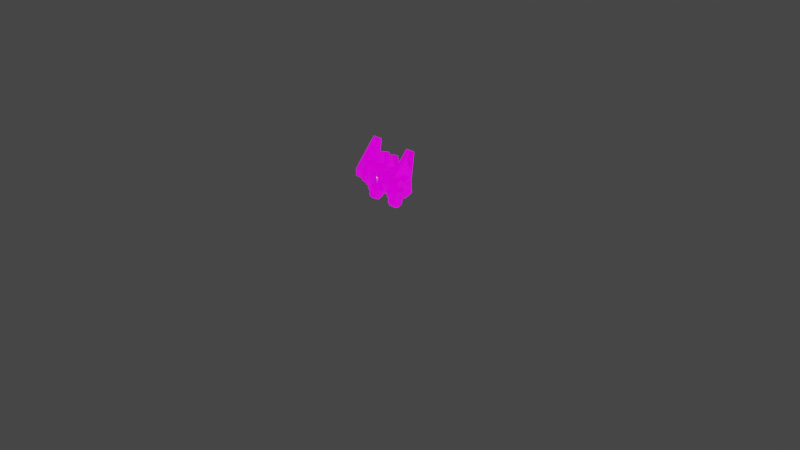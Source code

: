 # Source: Shield.blend  (saved by Blender 3.1.7; exported with 4.5.12 LTS)
import bpy
from mathutils import Matrix  # noqa: F401  (used for matrix-valued properties, if any)

bpy.ops.wm.read_factory_settings(use_empty=True)
scene = bpy.context.scene
scene.name = 'Scene'

# ---- collections
col_collection = bpy.data.collections.new('Collection'); scene.collection.children.link(col_collection)

# ---- images (referenced by path relative to the original .blend; pixels are not part of the script)
import os
ASSET_DIR = os.environ.get("B2B_ASSET_DIR", "")  # directory of the original .blend (textures are referenced by path, not embedded)
HERE = os.path.dirname(os.path.abspath(__file__))  # packed textures are extracted next to this script under _unpacked/

def load_image(name, relpath, width, height, colorspace="sRGB"):
    """Load a texture the original file referenced (path relative to the .blend, or extracted next to this script)."""
    p = next((c for c in (os.path.join(HERE, relpath), os.path.join(ASSET_DIR, relpath)) if relpath and os.path.exists(c)), "")
    if p:
        img = bpy.data.images.load(p, check_existing=True)
        img.name = name
    else:  # same state as the original file: an image datablock whose file is absent (Cycles renders it pink)
        img = bpy.data.images.new(name, width, height)
        img.source = "FILE"
        img.filepath = "//" + (relpath or name)
    img.colorspace_settings.name = colorspace
    return img
img_cybercat_diffuse_dds = load_image('CyberCat_Diffuse.dds', 'CyberCat_Diffuse.dds', 1024, 1024, 'sRGB')
img_cybercat_normal_dds = load_image('CyberCat_Normal.dds', 'CyberCat_Normal.dds', 1024, 1024, 'sRGB')
img_cybercat_specular_dds = load_image('CyberCat_Specular.dds', 'CyberCat_Specular.dds', 1024, 1024, 'sRGB')
img_cybercat_emissive_dds = load_image('CyberCat_Emissive.dds', 'CyberCat_Emissive.dds', 1024, 1024, 'sRGB')

# ---- materials (node trees are filled in below, after node groups)
mat_genericibl_1_3_renderstyle = bpy.data.materials.new('GenericIBL_1-3_renderstyle')
mat_genericibl_1_3_renderstyle.use_transparent_shadow = False

# ---- material node trees
mat_genericibl_1_3_renderstyle.use_nodes = True; mat_genericibl_1_3_renderstyle.node_tree.nodes.clear()
_N = mat_genericibl_1_3_renderstyle.node_tree.nodes; _L = mat_genericibl_1_3_renderstyle.node_tree.links
n0 = _N.new('ShaderNodeTexImage'); n0.name = 'Image Texture'; n0.location = (-780, 0)
n0.image = img_cybercat_diffuse_dds
n1 = _N.new('ShaderNodeAttribute'); n1.name = 'Attribute'; n1.location = (-1120, 0)
n1.attribute_name = 'UVMap'
n2 = _N.new('ShaderNodeMix'); n2.name = 'Mix'; n2.location = (-340, 0)
n2.data_type = 'RGBA'
n2.inputs[6].default_value = (1.0, 0.0, 0.0, 1.0)
n3 = _N.new('ShaderNodeTexImage'); n3.name = 'Image Texture.001'; n3.location = (-3850, 230)
n3.image = img_cybercat_normal_dds
n4 = _N.new('ShaderNodeAttribute'); n4.name = 'Attribute.001'; n4.location = (-4190, 230)
n4.attribute_name = 'UVMap'
n5 = _N.new('ShaderNodeSeparateColor'); n5.name = 'Separate RGB'; n5.location = (-3410, 296)
n6 = _N.new('ShaderNodeMath'); n6.name = 'Math'; n6.location = (-3070, 296)
n6.operation = 'SUBTRACT'
n6.inputs[0].default_value = 1.0
n7 = _N.new('ShaderNodeMath'); n7.name = 'Math.001'; n7.location = (-2730, 393)
n7.operation = 'SUBTRACT'
n8 = _N.new('ShaderNodeMath'); n8.name = 'Math.002'; n8.location = (-2390, 393)
n9 = _N.new('ShaderNodeMath'); n9.name = 'Math.003'; n9.location = (-2050, 393)
n9.operation = 'MULTIPLY'
n10 = _N.new('ShaderNodeMath'); n10.name = 'Math.004'; n10.location = (-2730, 198)
n10.operation = 'SUBTRACT'
n11 = _N.new('ShaderNodeMath'); n11.name = 'Math.005'; n11.location = (-2390, 198)
n11.operation = 'MULTIPLY'
n12 = _N.new('ShaderNodeMath'); n12.name = 'Math.006'; n12.location = (-2050, 198)
n12.operation = 'MULTIPLY'
n13 = _N.new('ShaderNodeMath'); n13.name = 'Math.007'; n13.location = (-1710, 198)
n14 = _N.new('ShaderNodeMath'); n14.name = 'Math.008'; n14.location = (-1370, 198)
n14.operation = 'SUBTRACT'
n14.inputs[0].default_value = 1.0
n15 = _N.new('ShaderNodeMath'); n15.name = 'Math.009'; n15.location = (-1030, 198)
n15.operation = 'POWER'
n16 = _N.new('ShaderNodeCombineColor'); n16.name = 'Combine RGB'; n16.location = (-690, 198)
n17 = _N.new('ShaderNodeNormalMap'); n17.name = 'Normal Map'; n17.location = (-350, 198)
n17.uv_map = 'UVMap'
n17.inputs[0].default_value = 0.5
n18 = _N.new('ShaderNodeTexImage'); n18.name = 'Image Texture.002'; n18.location = (-440, 474)
n18.image = img_cybercat_specular_dds
n19 = _N.new('ShaderNodeAttribute'); n19.name = 'Attribute.002'; n19.location = (-780, 474)
n19.attribute_name = 'UVMap'
n20 = _N.new('ShaderNodeTexImage'); n20.name = 'Image Texture.003'; n20.location = (-440, -214)
n20.image = img_cybercat_emissive_dds
n21 = _N.new('ShaderNodeAttribute'); n21.name = 'Attribute.003'; n21.location = (-780, -276)
n21.attribute_name = 'UVMap'
n22 = _N.new('ShaderNodeBsdfPrincipled'); n22.name = 'Principled BSDF'; n22.location = (0, 0)
n22.distribution = 'GGX'
n22.subsurface_method = 'RANDOM_WALK_SKIN'
n22.inputs[2].default_value = 0.2
n22.inputs[3].default_value = 1.45
n22.inputs[28].default_value = 1.0
n23 = _N.new('ShaderNodeOutputMaterial'); n23.name = 'Material Output'; n23.location = (500, 0)
_L.new(n1.outputs[1], n0.inputs[0])
_L.new(n0.outputs[1], n2.inputs[0])
_L.new(n0.outputs[0], n2.inputs[7])
_L.new(n4.outputs[1], n3.inputs[0])
_L.new(n3.outputs[0], n5.inputs[0])
_L.new(n5.outputs[1], n6.inputs[1])
_L.new(n6.outputs[0], n7.inputs[0])
_L.new(n7.outputs[0], n8.inputs[0])
_L.new(n7.outputs[0], n8.inputs[1])
_L.new(n8.outputs[0], n9.inputs[0])
_L.new(n8.outputs[0], n9.inputs[1])
_L.new(n3.outputs[1], n10.inputs[0])
_L.new(n10.outputs[0], n11.inputs[0])
_L.new(n10.outputs[0], n11.inputs[1])
_L.new(n11.outputs[0], n12.inputs[0])
_L.new(n11.outputs[0], n12.inputs[1])
_L.new(n9.outputs[0], n13.inputs[0])
_L.new(n12.outputs[0], n13.inputs[1])
_L.new(n13.outputs[0], n14.inputs[1])
_L.new(n14.outputs[0], n15.inputs[0])
_L.new(n3.outputs[1], n16.inputs[0])
_L.new(n6.outputs[0], n16.inputs[1])
_L.new(n15.outputs[0], n16.inputs[2])
_L.new(n16.outputs[0], n17.inputs[1])
_L.new(n19.outputs[1], n18.inputs[0])
_L.new(n21.outputs[1], n20.inputs[0])
_L.new(n2.outputs[2], n22.inputs[0])
_L.new(n17.outputs[0], n22.inputs[5])
_L.new(n18.outputs[0], n22.inputs[13])
_L.new(n20.outputs[0], n22.inputs[27])
_L.new(n22.outputs[0], n23.inputs[0])
n23.is_active_output = True

# ---- world
world_world = bpy.data.worlds.new('World'); scene.world = world_world
world_world.use_nodes = True; world_world.node_tree.nodes.clear()
_N = world_world.node_tree.nodes; _L = world_world.node_tree.links
n0 = _N.new('ShaderNodeOutputWorld'); n0.name = 'World Output'; n0.location = (300, 300)
n1 = _N.new('ShaderNodeBackground'); n1.name = 'Background'; n1.location = (10, 300)
n1.inputs[0].default_value = (0.05088, 0.05088, 0.05088, 1.0)
_L.new(n1.outputs[0], n0.inputs[0])
n0.is_active_output = True
world_world.color = (0.05088, 0.05088, 0.05088)
world_world.use_sun_shadow = False
world_world.sun_shadow_jitter_overblur = 0.0

# ---- cameras
cam_camera = bpy.data.cameras.new('Camera')
cam_camera.clip_end = 100.0
cam_camera.ortho_scale = 7.314

# ---- lights
light_light = bpy.data.lights.new('Light', 'POINT')
light_light.transmission_factor = 0.0
light_light.energy = 1000.0
light_light.shadow_soft_size = 0.1
light_light.shadow_maximum_resolution = 0.006
light_light.use_absolute_resolution = True

# ---- meshes
me_mesh = bpy.data.meshes.new('Mesh')
me_mesh.from_pydata([(-0.002273, -0.0103, -0.0854), (0.07024, 0.003775, -0.05111), (-0.07492, 0.00295, -0.05104), (-0.002002, -0.03416, 0.2314), (-0.002216, -0.02218, -0.1088), (0.08653, -0.006051, -0.06756), (-0.001904, -0.07541, -0.08609), (0.12, 0.03828, 0.05992), (0.1167, -0.07013, 0.05499), (0.08164, -0.07358, -0.04476), (0.0213, -0.009658, 0.1804), (0.02146, -0.03417, 0.2269), (-0.002161, -0.009696, 0.1835), (-0.0911, -0.00706, -0.06749), (-0.08543, -0.07453, -0.04469), (-0.1204, -0.07148, 0.05509), (-0.1003, -0.0657, 0.2137), (-0.02546, -0.03443, 0.2269), (-0.002287, 0.01392, 0.2038), (0.0884, 0.02545, 0.1612), (0.08707, -0.05545, 0.1479), (0.08724, -0.08065, 0.2144), (0.08762, -0.1455, 0.2436), (0.08799, -0.2119, 0.2184), (0.08813, -0.2411, 0.1536), (0.08795, -0.2159, 0.0871), (0.08757, -0.1511, 0.0579), (0.08721, -0.08465, 0.08309), (-0.09072, -0.08166, 0.2145), (-0.0909, -0.05646, 0.148), (-0.09034, -0.1465, 0.2437), (-0.08998, -0.213, 0.2185), (-0.08984, -0.2422, 0.1537), (-0.09001, -0.217, 0.08717), (-0.09039, -0.1521, 0.05798), (-0.09076, -0.08566, 0.08317), (-0.2642, -0.08228, 0.2043), (-0.1746, -0.03923, 0.1111), (-0.1746, -0.1155, -0.02816), (-0.1746, -0.02684, 0.003976), (-0.1746, -0.1649, 0.2703), (-0.2194, -0.03923, 0.1111), (-0.2515, 0.0014, 0.428), (-0.2194, 0.0014, 0.428), (-0.2515, -0.06973, 0.47), (-0.2194, -0.06973, 0.47), (-0.2515, -0.2456, 0.2676), (-0.2194, -0.2456, 0.2676), (-0.2194, -0.1649, 0.2703), (-0.1746, -0.2456, 0.2676), (-0.2515, -0.02684, 0.003976), (-0.2515, -0.1155, -0.02816), (-0.2515, -0.2559, 0.1014), (-0.1746, -0.3098, 0.1154), (-0.2515, -0.3098, 0.1154), (-0.1746, -0.3105, 0.1858), (-0.2515, -0.3105, 0.1858), (-0.2194, -0.07543, 0.218), (-0.1746, -0.07543, 0.218), (-0.1746, -0.2559, 0.1014), (-0.1746, -0.2257, 0.03056), (-0.2515, -0.2257, 0.03056), (-0.2642, -0.05507, 0.1386), (-0.2642, -0.148, 0.2315), (-0.2642, -0.2136, 0.2043), (-0.2642, -0.2409, 0.1386), (-0.2642, -0.2136, 0.07295), (-0.2515, -0.03923, 0.1111), (-0.2642, -0.148, 0.04574), (-0.2642, -0.08228, 0.07295), (-0.3134, -0.1066, 0.18), (-0.3134, -0.08946, 0.1386), (-0.3134, -0.1066, 0.09726), (-0.3134, -0.148, 0.08012), (-0.3134, -0.1893, 0.09726), (-0.3134, -0.2065, 0.1386), (-0.3134, -0.1893, 0.18), (-0.3134, -0.148, 0.1971), (-0.1181, -0.2136, 0.1882), (-0.1605, -0.1898, 0.1013), (-0.1605, -0.2136, 0.1882), (-0.1181, -0.3007, 0.1386), (-0.164, -0.2326, -0.01678), (-0.1155, -0.2326, -0.01678), (-0.1155, -0.2361, 0.07537), (-0.164, -0.2361, 0.07537), (-0.164, -0.2054, -0.05507), (-0.1155, -0.2054, -0.05507), (-0.164, -0.07982, -0.1077), (-0.1155, -0.07982, -0.1077), (-0.164, -0.07247, 0.03376), (-0.1155, -0.07247, 0.03376), (-0.1155, -0.05889, -0.06729), (-0.164, -0.05889, -0.06729), (-0.1605, -0.256, 0.03062), (-0.1605, -0.3007, 0.1386), (-0.1605, -0.148, -0.01412), (-0.1181, -0.256, 0.03062), (-0.1181, -0.148, -0.01412), (-0.1097, -0.07658, -0.1229), (-0.1699, -0.07658, -0.1229), (-0.1709, -0.1838, -0.102), (-0.1053, -0.1456, -0.148), (-0.1053, -0.1908, -0.1293), (-0.1745, -0.1908, -0.1293), (-0.1745, -0.1456, -0.148), (-0.1745, -0.1003, -0.1293), (-0.1053, -0.1003, -0.1293), (-0.1745, -0.08161, -0.08403), (-0.1053, -0.08161, -0.08403), (-0.1087, -0.1838, -0.102), (-0.1745, -0.1456, -0.02007), (-0.1745, -0.1908, -0.0388), (-0.1053, -0.1908, -0.0388), (-0.1053, -0.1456, -0.02007), (-0.1745, -0.1003, -0.0388), (-0.1053, -0.1003, -0.0388), (-0.1745, -0.2095, -0.08403), (-0.1053, -0.2095, -0.08403), (-0.002308, -0.09347, 0.2261), (0.09617, -0.06625, 0.204), (0.2469, -0.2456, 0.2676), (0.2469, -0.03923, 0.1111), (0.2469, 0.0014, 0.428), (0.2469, -0.1155, -0.02816), (0.2469, -0.02684, 0.003976), (0.2469, -0.2257, 0.03056), (0.2148, 0.0014, 0.428), (0.2148, -0.1649, 0.2703), (0.2148, -0.06973, 0.47), (0.17, -0.2257, 0.03056), (0.17, -0.1649, 0.2703), (0.17, -0.1155, -0.02816), (0.2148, -0.03923, 0.1111), (0.2469, -0.06973, 0.47), (0.2148, -0.2456, 0.2676), (0.2469, -0.3105, 0.1858), (0.17, -0.2456, 0.2676), (0.17, -0.02684, 0.003976), (0.17, -0.03923, 0.1111), (0.2469, -0.2559, 0.1014), (0.17, -0.3098, 0.1154), (0.17, -0.2559, 0.1014), (0.2469, -0.3098, 0.1154), (0.17, -0.3105, 0.1858), (0.2148, -0.07543, 0.218), (0.17, -0.07543, 0.218), (0.2596, -0.08228, 0.2043), (0.2596, -0.05507, 0.1386), (0.2596, -0.148, 0.2315), (0.2596, -0.2136, 0.2043), (0.2596, -0.2409, 0.1386), (0.2596, -0.2136, 0.07295), (0.2596, -0.148, 0.04574), (0.2596, -0.08228, 0.07295), (0.3088, -0.1066, 0.18), (0.3088, -0.148, 0.1971), (0.3088, -0.1893, 0.18), (0.3088, -0.2065, 0.1386), (0.3088, -0.1893, 0.09726), (0.3088, -0.148, 0.08012), (0.3088, -0.1066, 0.09726), (0.3088, -0.08946, 0.1386), (0.1109, -0.07982, -0.1077), (0.1109, -0.05889, -0.06729), (0.1594, -0.05889, -0.06729), (0.1109, -0.07247, 0.03376), (0.1109, -0.2326, -0.01678), (0.1109, -0.2361, 0.07537), (0.1109, -0.2054, -0.05507), (0.1594, -0.07247, 0.03376), (0.1594, -0.07982, -0.1077), (0.1594, -0.2054, -0.05507), (0.1594, -0.2326, -0.01678), (0.1594, -0.2361, 0.07537), (0.1559, -0.1898, 0.1013), (0.1559, -0.256, 0.03062), (0.1559, -0.148, -0.01412), (0.1135, -0.1898, 0.1013), (0.1135, -0.148, -0.01412), (0.1135, -0.256, 0.03062), (0.1135, -0.2136, 0.1882), (0.1559, -0.2136, 0.1882), (0.1135, -0.3007, 0.1386), (0.1559, -0.3007, 0.1386), (0.1006, -0.1003, -0.0388), (0.1699, -0.1003, -0.0388), (0.1699, -0.08161, -0.08403), (0.1006, -0.08161, -0.08403), (0.1006, -0.1908, -0.0388), (0.1699, -0.1908, -0.0388), (0.1699, -0.1456, -0.02007), (0.1006, -0.1456, -0.02007), (0.1699, -0.1003, -0.1293), (0.1006, -0.1003, -0.1293), (0.1699, -0.1456, -0.148), (0.1006, -0.1456, -0.148), (0.1699, -0.1908, -0.1293), (0.1006, -0.1908, -0.1293), (0.1699, -0.2095, -0.08403), (0.1006, -0.2095, -0.08403), (0.1663, -0.1838, -0.102), (0.1653, -0.07658, -0.1229), (0.1051, -0.07658, -0.1229), (0.1041, -0.1838, -0.102), (0.05896, -0.3274, 0.09974), (0.1004, -0.2882, 0.1644), (0.07351, -0.3109, 0.1903), (0.08888, -0.2624, 0.2669), (0.06599, -0.3272, 0.2737), (-0.004212, -0.2504, 0.2945), (0.07446, -0.2654, 0.04837), (0.0004635, -0.2848, 0.02876), (-0.000561, -0.3351, 0.07863), (-0.004304, -0.327, 0.2886), (0.07429, -0.1858, -0.00157), (0.001713, -0.1917, -0.02751), (0.1138, -0.1606, 0.115), (0.09857, -0.1352, 0.2616), (0.03389, -0.3107, 0.2638), (0.033, -0.2759, 0.3183), (0.07588, -0.008221, 0.09475), (0.0683, -0.04637, 0.3472), (0.07869, -0.1741, 0.3894), (0.08793, -0.2707, 0.1889), (0.04286, -0.174, 0.3887), (0.04031, -0.2706, 0.188), (0.04696, -0.008146, 0.09423), (0.04528, -0.04632, 0.3467), (-0.06076, -0.327, 0.09759), (-0.07846, -0.3105, 0.1876), (-0.1043, -0.2877, 0.1608), (-0.07402, -0.3268, 0.2712), (-0.07408, -0.265, 0.04571), (-0.07172, -0.1854, -0.004188), (-0.1153, -0.16, 0.1109), (-0.1052, -0.1347, 0.258), (-0.07584, -0.007828, 0.09203), (-0.09261, -0.2703, 0.1857), (-0.09006, -0.1736, 0.3864), (-0.07751, -0.046, 0.3445), (-0.045, -0.2704, 0.1865), (-0.05424, -0.1737, 0.387), (-0.04691, -0.007903, 0.09255), (-0.05449, -0.04606, 0.345), (-0.1166, -0.1903, 0.1114), (-0.02562, -0.009673, 0.1804), (-0.09313, 0.0246, 0.1611), (-0.07688, 0.03632, 0.1463), (0.072, 0.03728, 0.146), (-0.002363, 0.02565, 0.1814), (0.09753, 0.04805, 0.0603), (0.0563, -0.3205, 0.1916), (0.04535, -0.3301, 0.2501), (-0.004111, -0.3324, 0.2623), (-0.0004827, -0.3395, 0.09555), (-0.06137, -0.3204, 0.1891), (-0.05067, -0.3316, 0.1106), (-0.05299, -0.33, 0.248), (0.04901, -0.3317, 0.1127), (-0.004957, -0.2707, 0.3264), (-0.04254, -0.2757, 0.3168), (-0.09645, -0.262, 0.2634), (-0.003998, -0.3106, 0.263), (-0.04194, -0.3106, 0.262), (-0.124, 0.03798, 0.06106), (-0.1015, 0.04839, 0.06212)], [], [(183, 184, 182), (182, 181, 183), (178, 183, 181), (175, 182, 184), (81, 78, 80), (80, 95, 81), (79, 95, 80), (245, 78, 81), (186, 191, 190), (186, 190, 193), (186, 193, 187), (190, 197, 193), (197, 195, 193), (190, 199, 197), (196, 188, 194), (196, 200, 188), (200, 192, 188), (192, 185, 188), (196, 198, 200), (200, 189, 192), (203, 204, 201), (201, 202, 203), (196, 195, 197), (197, 198, 196), (198, 197, 199), (199, 200, 198), (200, 199, 190), (190, 189, 200), (189, 190, 191), (191, 192, 189), (192, 191, 186), (186, 185, 192), (185, 186, 187), (187, 188, 185), (188, 187, 193), (193, 194, 188), (194, 193, 195), (195, 196, 194), (104, 105, 102), (102, 103, 104), (117, 104, 103), (103, 118, 117), (112, 117, 118), (118, 113, 112), (111, 112, 113), (113, 114, 111), (115, 111, 114), (114, 116, 115), (108, 115, 116), (116, 109, 108), (106, 108, 109), (109, 107, 106), (105, 106, 107), (107, 102, 105), (115, 112, 111), (115, 106, 112), (106, 104, 112), (104, 117, 112), (115, 108, 106), (106, 105, 104), (101, 110, 99), (99, 100, 101), (102, 107, 109), (102, 109, 118), (102, 118, 103), (109, 114, 118), (114, 113, 118), (109, 116, 114), (164, 166, 170), (170, 165, 164), (163, 164, 165), (165, 171, 163), (169, 163, 171), (171, 172, 169), (167, 169, 172), (172, 173, 167), (168, 167, 173), (173, 174, 168), (176, 184, 183), (183, 180, 176), (177, 176, 180), (180, 179, 177), (180, 183, 178), (178, 179, 180), (176, 177, 175), (175, 184, 176), (170, 174, 173), (170, 173, 172), (170, 172, 171), (170, 171, 165), (166, 164, 163), (166, 163, 169), (166, 169, 167), (166, 167, 168), (245, 81, 97), (97, 98, 245), (96, 98, 97), (97, 94, 96), (94, 97, 81), (81, 95, 94), (79, 96, 94), (94, 95, 79), (90, 93, 88), (90, 88, 86), (90, 86, 82), (90, 82, 85), (91, 84, 83), (91, 83, 87), (91, 87, 89), (91, 89, 92), (90, 91, 92), (92, 93, 90), (93, 92, 89), (89, 88, 93), (88, 89, 87), (87, 86, 88), (86, 87, 83), (83, 82, 86), (82, 83, 84), (84, 85, 82), (46, 54, 56), (46, 52, 54), (50, 52, 46), (50, 61, 52), (51, 61, 50), (50, 46, 67), (46, 42, 67), (42, 46, 44), (47, 49, 48), (48, 49, 40), (48, 40, 57), (57, 40, 58), (57, 58, 41), (41, 58, 37), (41, 37, 39), (41, 39, 50), (67, 41, 50), (42, 41, 67), (41, 42, 43), (44, 43, 42), (43, 44, 45), (50, 39, 51), (51, 39, 38), (46, 45, 44), (45, 46, 47), (46, 56, 47), (56, 49, 47), (56, 55, 49), (54, 55, 56), (54, 53, 55), (52, 53, 54), (52, 59, 53), (52, 60, 59), (61, 60, 52), (61, 38, 60), (51, 38, 61), (48, 45, 47), (43, 45, 48), (43, 48, 57), (43, 57, 41), (59, 55, 53), (59, 40, 55), (55, 40, 49), (60, 40, 59), (60, 38, 40), (40, 38, 37), (40, 37, 58), (37, 38, 39), (34, 68, 69), (69, 35, 34), (35, 69, 62), (62, 29, 35), (29, 62, 36), (36, 28, 29), (28, 36, 63), (63, 30, 28), (30, 63, 64), (64, 31, 30), (31, 64, 65), (65, 32, 31), (32, 65, 66), (66, 33, 32), (33, 66, 68), (68, 34, 33), (154, 153, 26), (26, 27, 154), (148, 154, 27), (27, 20, 148), (147, 148, 20), (20, 21, 147), (149, 147, 21), (21, 22, 149), (150, 149, 22), (22, 23, 150), (151, 150, 23), (23, 24, 151), (152, 151, 24), (24, 25, 152), (153, 152, 25), (25, 26, 153), (133, 139, 146), (145, 133, 146), (145, 146, 131), (128, 145, 131), (128, 131, 137), (135, 128, 137), (124, 132, 138), (125, 124, 138), (133, 125, 138), (122, 125, 133), (123, 122, 133), (133, 127, 123), (134, 123, 127), (127, 129, 134), (121, 134, 129), (133, 138, 139), (129, 135, 121), (121, 135, 136), (136, 135, 137), (136, 137, 144), (143, 136, 144), (143, 144, 141), (140, 143, 141), (140, 141, 142), (140, 142, 130), (126, 140, 130), (126, 130, 132), (124, 126, 132), (139, 138, 132), (131, 139, 132), (131, 146, 139), (130, 131, 132), (130, 142, 131), (142, 144, 131), (144, 137, 131), (142, 141, 144), (121, 136, 143), (121, 143, 140), (125, 121, 140), (125, 122, 121), (121, 122, 123), (123, 134, 121), (125, 140, 126), (124, 125, 126), (127, 133, 145), (127, 145, 128), (127, 128, 129), (128, 135, 129), (1, 0, 2, 266, 248, 250, 249, 251), (257, 255, 259, 252, 253, 254, 258, 256), (18, 250, 248), (13, 2, 0), (265, 2, 13), (265, 266, 2), (247, 266, 265), (247, 248, 266), (18, 248, 247), (247, 16, 18), (18, 16, 119), (16, 236, 119), (119, 236, 210), (13, 0, 4), (4, 6, 13), (13, 6, 14), (15, 13, 14), (13, 15, 265), (16, 265, 15), (265, 16, 247), (6, 216, 14), (14, 216, 234), (14, 234, 15), (15, 234, 235), (15, 235, 16), (16, 235, 236), (236, 235, 231), (236, 231, 262), (210, 236, 262), (232, 210, 262), (210, 232, 214), (234, 216, 212), (234, 212, 233), (235, 234, 233), (235, 233, 231), (233, 229, 231), (229, 230, 231), (230, 262, 231), (262, 230, 232), (212, 213, 233), (233, 213, 229), (19, 251, 249), (19, 7, 251), (7, 1, 251), (7, 5, 1), (5, 0, 1), (5, 4, 0), (18, 249, 250), (18, 19, 249), (19, 18, 120), (7, 19, 120), (120, 8, 7), (5, 7, 8), (8, 9, 5), (5, 9, 6), (4, 5, 6), (18, 119, 120), (120, 119, 218), (120, 218, 217), (8, 120, 217), (8, 217, 215), (9, 8, 215), (9, 215, 216), (6, 9, 216), (119, 210, 218), (210, 208, 218), (218, 208, 206), (218, 206, 217), (217, 206, 211), (217, 211, 215), (215, 211, 212), (215, 212, 216), (209, 208, 210), (208, 209, 207), (207, 206, 208), (205, 206, 207), (211, 206, 205), (211, 205, 213), (212, 211, 213), (210, 214, 209), (17, 3, 12), (12, 246, 17), (261, 17, 246), (3, 17, 261), (261, 260, 3), (246, 264, 261), (260, 261, 264), (264, 263, 260), (12, 3, 11), (11, 10, 12), (10, 11, 220), (220, 219, 10), (219, 220, 260), (260, 263, 219), (220, 11, 3), (3, 260, 220), (257, 213, 255), (213, 257, 229), (256, 229, 257), (229, 256, 230), (258, 230, 256), (230, 258, 232), (254, 232, 258), (232, 254, 214), (253, 252, 207), (207, 209, 253), (254, 253, 209), (209, 214, 254), (259, 255, 213), (213, 205, 259), (252, 259, 205), (205, 207, 252), (243, 237, 240), (240, 244, 243), (242, 244, 240), (240, 239, 242), (242, 239, 238), (238, 241, 242), (242, 241, 243), (243, 244, 242), (239, 240, 237), (237, 238, 239), (222, 221, 227), (227, 228, 222), (222, 228, 225), (225, 223, 222), (224, 223, 225), (225, 226, 224), (225, 228, 227), (227, 226, 225), (223, 224, 221), (221, 222, 223), (71, 62, 69), (62, 71, 70), (70, 36, 62), (36, 70, 77), (77, 63, 36), (63, 77, 76), (76, 64, 63), (69, 72, 71), (70, 71, 72), (70, 72, 76), (70, 76, 77), (72, 69, 68), (68, 73, 72), (72, 73, 74), (72, 74, 76), (74, 75, 76), (64, 76, 75), (75, 65, 64), (65, 75, 74), (74, 66, 65), (66, 74, 73), (73, 68, 66), (154, 148, 162), (155, 162, 148), (155, 161, 162), (162, 161, 154), (153, 154, 161), (161, 160, 153), (152, 153, 160), (160, 159, 152), (151, 152, 159), (148, 147, 155), (156, 155, 147), (155, 156, 157), (155, 157, 161), (157, 159, 161), (159, 160, 161), (147, 149, 156), (157, 156, 149), (149, 150, 157), (158, 157, 150), (157, 158, 159), (159, 158, 151), (150, 151, 158)])
me_mesh.polygons.foreach_set('use_smooth', [True] * 424)
_k = set([(10, 12), (10, 219), (12, 246), (20, 21), (20, 27), (21, 22), (22, 23), (23, 24), (24, 25), (25, 26), (26, 27), (28, 29), (28, 30), (29, 35), (30, 31), (31, 32), (32, 33), (33, 34), (34, 35), (78, 80), (78, 81), (78, 245), (79, 80), (79, 95), (79, 96), (80, 95), (81, 95), (81, 245), (84, 85), (84, 91), (85, 90), (90, 91), (96, 98), (98, 245), (166, 168), (166, 170), (168, 174), (170, 174), (175, 177), (175, 182), (175, 184), (177, 179), (178, 179), (178, 181), (178, 183), (181, 182), (181, 183), (182, 184), (183, 184), (219, 263), (221, 224), (221, 227), (224, 226), (226, 227), (237, 238), (237, 243), (238, 241), (241, 243), (246, 264), (263, 264)])
me_mesh.attributes.new('sharp_edge', 'BOOLEAN', 'EDGE').data.foreach_set('value', [ (min(e.vertices), max(e.vertices)) in _k for e in me_mesh.edges])
_uv = me_mesh.uv_layers.new(name='UVMap')
_uv.uv.foreach_set('vector', [0.6631, 0.9375, 0.6631, 0.9082, 0.7437, 0.9082, 0.7437, 0.9082, 0.7437, 0.9375, 0.6631, 0.9375, 0.0957, 0.4614, 0.1724, 0.4868, 0.0957, 0.4614, 0.0957, 0.4614, 0.0957, 0.4614, 0.1724, 0.4868, 0.6631, 0.9375, 0.7437, 0.9375, 0.7437, 0.9082, 0.7437, 0.9082, 0.6631, 0.9082, 0.6631, 0.9375, 0.0957, 0.4614, 0.1724, 0.4868, 0.0957, 0.4614, 0.0957, 0.4614, 0.0957, 0.4614, 0.1724, 0.4868, 0.3281, 0.4502, 0.3022, 0.4609, 0.2764, 0.4502, 0.3281, 0.4502, 0.2764, 0.4502, 0.3281, 0.3984, 0.3281, 0.4502, 0.3281, 0.3984, 0.3389, 0.4243, 0.2764, 0.4502, 0.2764, 0.3984, 0.3281, 0.3984, 0.2764, 0.3984, 0.3022, 0.3877, 0.3281, 0.3984, 0.2764, 0.4502, 0.2656, 0.4243, 0.2764, 0.3984, 0.3022, 0.3877, 0.3389, 0.4243, 0.3281, 0.3984, 0.3022, 0.3877, 0.2656, 0.4243, 0.3389, 0.4243, 0.2656, 0.4243, 0.3022, 0.4609, 0.3389, 0.4243, 0.3022, 0.4609, 0.3281, 0.4502, 0.3389, 0.4243, 0.3022, 0.3877, 0.2764, 0.3984, 0.2656, 0.4243, 0.2656, 0.4243, 0.2764, 0.4502, 0.3022, 0.4609, 0.5303, 0.7749, 0.6045, 0.7744, 0.6045, 0.8174, 0.6045, 0.8174, 0.5303, 0.8169, 0.5303, 0.7749, 0.1455, 0.8257, 0.1455, 0.7812, 0.1743, 0.7812, 0.1743, 0.7812, 0.1743, 0.8257, 0.1455, 0.8257, 0.1743, 0.8257, 0.1743, 0.7812, 0.2036, 0.7812, 0.2036, 0.7812, 0.2036, 0.8257, 0.1743, 0.8257, 0.2036, 0.8257, 0.2036, 0.7812, 0.2329, 0.7812, 0.2329, 0.7812, 0.2329, 0.8257, 0.2036, 0.8257, 0.2329, 0.8257, 0.2329, 0.7812, 0.2622, 0.7812, 0.2622, 0.7812, 0.2622, 0.8257, 0.2329, 0.8257, 0.2622, 0.8257, 0.2622, 0.7812, 0.291, 0.7812, 0.291, 0.7812, 0.291, 0.8257, 0.2622, 0.8257, 0.291, 0.8257, 0.291, 0.7812, 0.3203, 0.7812, 0.3203, 0.7812, 0.3203, 0.8257, 0.291, 0.8257, 0.3203, 0.8257, 0.3203, 0.7812, 0.3496, 0.7812, 0.3496, 0.7812, 0.3496, 0.8257, 0.3203, 0.8257, 0.3496, 0.8257, 0.3496, 0.7812, 0.3789, 0.7812, 0.3789, 0.7812, 0.3789, 0.8257, 0.3496, 0.8257, 0.1743, 0.7812, 0.1455, 0.7812, 0.1455, 0.8257, 0.1455, 0.8257, 0.1743, 0.8257, 0.1743, 0.7812, 0.2036, 0.7812, 0.1743, 0.7812, 0.1743, 0.8257, 0.1743, 0.8257, 0.2036, 0.8257, 0.2036, 0.7812, 0.2329, 0.7812, 0.2036, 0.7812, 0.2036, 0.8257, 0.2036, 0.8257, 0.2329, 0.8257, 0.2329, 0.7812, 0.2622, 0.7812, 0.2329, 0.7812, 0.2329, 0.8257, 0.2329, 0.8257, 0.2622, 0.8257, 0.2622, 0.7812, 0.291, 0.7812, 0.2622, 0.7812, 0.2622, 0.8257, 0.2622, 0.8257, 0.291, 0.8257, 0.291, 0.7812, 0.3203, 0.7812, 0.291, 0.7812, 0.291, 0.8257, 0.291, 0.8257, 0.3203, 0.8257, 0.3203, 0.7812, 0.3496, 0.7812, 0.3203, 0.7812, 0.3203, 0.8257, 0.3203, 0.8257, 0.3496, 0.8257, 0.3496, 0.7812, 0.3789, 0.7812, 0.3496, 0.7812, 0.3496, 0.8257, 0.3496, 0.8257, 0.3789, 0.8257, 0.3789, 0.7812, 0.3281, 0.4502, 0.2764, 0.4502, 0.3022, 0.4609, 0.3281, 0.4502, 0.3281, 0.3984, 0.2764, 0.4502, 0.3281, 0.3984, 0.2764, 0.3984, 0.2764, 0.4502, 0.2764, 0.3984, 0.2656, 0.4243, 0.2764, 0.4502, 0.3281, 0.4502, 0.3389, 0.4243, 0.3281, 0.3984, 0.3281, 0.3984, 0.3022, 0.3877, 0.2764, 0.3984, 0.6045, 0.8174, 0.6045, 0.7744, 0.5303, 0.7749, 0.5303, 0.7749, 0.5303, 0.8169, 0.6045, 0.8174, 0.3022, 0.3877, 0.3281, 0.3984, 0.3389, 0.4243, 0.3022, 0.3877, 0.3389, 0.4243, 0.2656, 0.4243, 0.3022, 0.3877, 0.2656, 0.4243, 0.2764, 0.3984, 0.3389, 0.4243, 0.3022, 0.4609, 0.2656, 0.4243, 0.3022, 0.4609, 0.2764, 0.4502, 0.2656, 0.4243, 0.3389, 0.4243, 0.3281, 0.4502, 0.3022, 0.4609, 0.626, 0.8291, 0.6978, 0.8291, 0.6978, 0.8638, 0.6978, 0.8638, 0.626, 0.8638, 0.626, 0.8291, 0.5972, 0.8291, 0.626, 0.8291, 0.626, 0.8638, 0.626, 0.8638, 0.5972, 0.8638, 0.5972, 0.8291, 0.5078, 0.8291, 0.5972, 0.8291, 0.5972, 0.8638, 0.5972, 0.8638, 0.5078, 0.8638, 0.5078, 0.8291, 0.481, 0.8291, 0.5078, 0.8291, 0.5078, 0.8638, 0.5078, 0.8638, 0.481, 0.8638, 0.481, 0.8291, 0.4155, 0.8291, 0.481, 0.8291, 0.481, 0.8638, 0.481, 0.8638, 0.4155, 0.8638, 0.4155, 0.8291, 0.7437, 0.9375, 0.6631, 0.9375, 0.6631, 0.9082, 0.6631, 0.9082, 0.7437, 0.9082, 0.7437, 0.9375, 0.8242, 0.9375, 0.7437, 0.9375, 0.7437, 0.9082, 0.7437, 0.9082, 0.8242, 0.9082, 0.8242, 0.9375, 0.1416, 0.4126, 0.1724, 0.4868, 0.0957, 0.4614, 0.0957, 0.4614, 0.06689, 0.3818, 0.1416, 0.4126, 0.1416, 0.4126, 0.06689, 0.3818, 0.0957, 0.4614, 0.0957, 0.4614, 0.1724, 0.4868, 0.1416, 0.4126, 0.9785, 0.6606, 0.8657, 0.689, 0.8682, 0.6255, 0.9785, 0.6606, 0.8682, 0.6255, 0.8867, 0.5991, 0.9785, 0.6606, 0.8867, 0.5991, 0.9731, 0.563, 0.9785, 0.6606, 0.9731, 0.563, 0.9878, 0.5908, 0.9785, 0.6606, 0.9878, 0.5908, 0.9731, 0.563, 0.9785, 0.6606, 0.9731, 0.563, 0.8867, 0.5991, 0.9785, 0.6606, 0.8867, 0.5991, 0.8682, 0.6255, 0.9785, 0.6606, 0.8682, 0.6255, 0.8657, 0.689, 0.0957, 0.4614, 0.1724, 0.4868, 0.1416, 0.4126, 0.1416, 0.4126, 0.06689, 0.3818, 0.0957, 0.4614, 0.8242, 0.9375, 0.8242, 0.9082, 0.7437, 0.9082, 0.7437, 0.9082, 0.7437, 0.9375, 0.8242, 0.9375, 0.7437, 0.9375, 0.7437, 0.9082, 0.6631, 0.9082, 0.6631, 0.9082, 0.6631, 0.9375, 0.7437, 0.9375, 0.0957, 0.4614, 0.06689, 0.3818, 0.1416, 0.4126, 0.1416, 0.4126, 0.1724, 0.4868, 0.0957, 0.4614, 0.9785, 0.6606, 0.9878, 0.5908, 0.9731, 0.563, 0.9785, 0.6606, 0.9731, 0.563, 0.8867, 0.5991, 0.9785, 0.6606, 0.8867, 0.5991, 0.8682, 0.6255, 0.9785, 0.6606, 0.8682, 0.6255, 0.8657, 0.689, 0.9785, 0.6606, 0.8657, 0.689, 0.8682, 0.6255, 0.9785, 0.6606, 0.8682, 0.6255, 0.8867, 0.5991, 0.9785, 0.6606, 0.8867, 0.5991, 0.9731, 0.563, 0.9785, 0.6606, 0.9731, 0.563, 0.9878, 0.5908, 0.6978, 0.8638, 0.6978, 0.8291, 0.626, 0.8291, 0.626, 0.8291, 0.626, 0.8638, 0.6978, 0.8638, 0.626, 0.8638, 0.626, 0.8291, 0.5972, 0.8291, 0.5972, 0.8291, 0.5972, 0.8638, 0.626, 0.8638, 0.5972, 0.8638, 0.5972, 0.8291, 0.5078, 0.8291, 0.5078, 0.8291, 0.5078, 0.8638, 0.5972, 0.8638, 0.5078, 0.8638, 0.5078, 0.8291, 0.481, 0.8291, 0.481, 0.8291, 0.481, 0.8638, 0.5078, 0.8638, 0.481, 0.8638, 0.481, 0.8291, 0.4155, 0.8291, 0.4155, 0.8291, 0.4155, 0.8638, 0.481, 0.8638, 0.09131, 0.3389, 0.04688, 0.2339, 0.04639, 0.2827, 0.09131, 0.3389, 0.08398, 0.2241, 0.04688, 0.2339, 0.2417, 0.1572, 0.08398, 0.2241, 0.09131, 0.3389, 0.2417, 0.1572, 0.105, 0.1758, 0.08398, 0.2241, 0.1807, 0.1353, 0.105, 0.1758, 0.2417, 0.1572, 0.2417, 0.1572, 0.09131, 0.3389, 0.2334, 0.231, 0.09131, 0.3389, 0.2612, 0.4492, 0.2334, 0.231, 0.2612, 0.4492, 0.09131, 0.3389, 0.2124, 0.478, 0.5938, 0.9663, 0.5938, 0.9355, 0.5371, 0.9663, 0.5371, 0.9663, 0.5938, 0.9355, 0.5371, 0.9355, 0.5371, 0.9663, 0.5371, 0.9355, 0.4658, 0.9663, 0.4658, 0.9663, 0.5371, 0.9355, 0.4658, 0.9355, 0.4658, 0.9663, 0.4658, 0.9355, 0.3887, 0.9663, 0.3887, 0.9663, 0.4658, 0.9355, 0.3887, 0.9355, 0.1431, 0.9736, 0.1431, 0.9429, 0.06885, 0.9429, 0.1431, 0.9736, 0.06885, 0.9429, 0.06885, 0.9956, 0.1431, 0.9956, 0.1431, 0.9736, 0.06885, 0.9956, 0.3628, 0.9956, 0.1431, 0.9736, 0.1431, 0.9956, 0.1431, 0.9736, 0.3628, 0.9956, 0.3628, 0.9736, 0.4199, 0.9956, 0.3628, 0.9736, 0.3628, 0.9956, 0.3628, 0.9736, 0.4199, 0.9956, 0.4199, 0.9736, 0.06885, 0.9956, 0.06885, 0.9429, 0.003906, 0.9956, 0.003906, 0.9956, 0.06885, 0.9429, 0.003906, 0.9429, 0.6045, 0.9956, 0.4199, 0.9736, 0.4199, 0.9956, 0.4199, 0.9736, 0.6045, 0.9956, 0.6045, 0.9736, 0.6045, 0.9956, 0.6763, 0.9956, 0.6045, 0.9736, 0.6763, 0.9956, 0.6045, 0.9429, 0.6045, 0.9736, 0.6763, 0.9956, 0.6763, 0.9429, 0.6045, 0.9429, 0.7251, 0.9956, 0.6763, 0.9429, 0.6763, 0.9956, 0.7251, 0.9956, 0.7251, 0.9429, 0.6763, 0.9429, 0.7632, 0.9956, 0.7251, 0.9429, 0.7251, 0.9956, 0.7632, 0.9956, 0.7632, 0.9429, 0.7251, 0.9429, 0.7632, 0.9956, 0.8164, 0.9429, 0.7632, 0.9429, 0.8164, 0.9956, 0.8164, 0.9429, 0.7632, 0.9956, 0.8164, 0.9956, 0.9023, 0.9429, 0.8164, 0.9429, 0.9023, 0.9956, 0.9023, 0.9429, 0.8164, 0.9956, 0.5674, 0.1738, 0.4302, 0.1079, 0.5693, 0.2295, 0.459, 0.05908, 0.4302, 0.1079, 0.5674, 0.1738, 0.459, 0.05908, 0.5674, 0.1738, 0.6035, 0.1123, 0.459, 0.05908, 0.6035, 0.1123, 0.6772, 0.08691, 0.3633, 0.2944, 0.3911, 0.3374, 0.3911, 0.3018, 0.3633, 0.2944, 0.3169, 0.3809, 0.3911, 0.3374, 0.3911, 0.3374, 0.3169, 0.3809, 0.3579, 0.3794, 0.3477, 0.2583, 0.3169, 0.3809, 0.3633, 0.2944, 0.3477, 0.2583, 0.2915, 0.228, 0.3169, 0.3809, 0.3169, 0.3809, 0.2915, 0.228, 0.2524, 0.2993, 0.3169, 0.3809, 0.2524, 0.2993, 0.271, 0.354, 0.2524, 0.2993, 0.2915, 0.228, 0.2461, 0.2446, 0.1406, 0.4805, 0.005859, 0.4805, 0.005859, 0.5239, 0.005859, 0.5239, 0.1406, 0.5239, 0.1406, 0.4805, 0.1406, 0.5239, 0.005859, 0.5239, 0.005859, 0.5669, 0.005859, 0.5669, 0.1406, 0.5669, 0.1406, 0.5239, 0.1406, 0.5669, 0.005859, 0.5669, 0.005859, 0.6099, 0.005859, 0.6099, 0.1406, 0.6099, 0.1406, 0.5669, 0.1406, 0.6099, 0.005859, 0.6099, 0.005859, 0.6533, 0.005859, 0.6533, 0.1406, 0.6533, 0.1406, 0.6099, 0.1406, 0.6533, 0.005859, 0.6533, 0.005859, 0.6963, 0.005859, 0.6963, 0.1406, 0.6963, 0.1406, 0.6533, 0.1406, 0.6963, 0.005859, 0.6963, 0.005859, 0.7393, 0.005859, 0.7393, 0.1406, 0.7393, 0.1406, 0.6963, 0.1406, 0.7393, 0.005859, 0.7393, 0.005859, 0.7827, 0.005859, 0.7827, 0.1406, 0.7827, 0.1406, 0.7393, 0.1406, 0.7827, 0.005859, 0.7827, 0.005859, 0.8257, 0.005859, 0.8257, 0.1406, 0.8257, 0.1406, 0.7827, 0.005859, 0.5239, 0.005859, 0.4805, 0.1406, 0.4805, 0.1406, 0.4805, 0.1406, 0.5239, 0.005859, 0.5239, 0.005859, 0.5669, 0.005859, 0.5239, 0.1406, 0.5239, 0.1406, 0.5239, 0.1406, 0.5669, 0.005859, 0.5669, 0.005859, 0.6099, 0.005859, 0.5669, 0.1406, 0.5669, 0.1406, 0.5669, 0.1406, 0.6099, 0.005859, 0.6099, 0.005859, 0.6533, 0.005859, 0.6099, 0.1406, 0.6099, 0.1406, 0.6099, 0.1406, 0.6533, 0.005859, 0.6533, 0.005859, 0.6963, 0.005859, 0.6533, 0.1406, 0.6533, 0.1406, 0.6533, 0.1406, 0.6963, 0.005859, 0.6963, 0.005859, 0.7393, 0.005859, 0.6963, 0.1406, 0.6963, 0.1406, 0.6963, 0.1406, 0.7393, 0.005859, 0.7393, 0.005859, 0.7827, 0.005859, 0.7393, 0.1406, 0.7393, 0.1406, 0.7393, 0.1406, 0.7827, 0.005859, 0.7827, 0.005859, 0.8257, 0.005859, 0.7827, 0.1406, 0.7827, 0.1406, 0.7827, 0.1406, 0.8257, 0.005859, 0.8257, 0.3887, 0.9663, 0.3887, 0.9355, 0.4658, 0.9355, 0.4658, 0.9663, 0.3887, 0.9663, 0.4658, 0.9355, 0.4658, 0.9663, 0.4658, 0.9355, 0.5371, 0.9355, 0.5371, 0.9663, 0.4658, 0.9663, 0.5371, 0.9355, 0.5371, 0.9663, 0.5371, 0.9355, 0.5938, 0.9355, 0.5938, 0.9663, 0.5371, 0.9663, 0.5938, 0.9355, 0.003906, 0.9956, 0.003906, 0.9429, 0.06885, 0.9429, 0.06885, 0.9956, 0.003906, 0.9956, 0.06885, 0.9429, 0.1431, 0.9736, 0.06885, 0.9956, 0.06885, 0.9429, 0.1431, 0.9956, 0.06885, 0.9956, 0.1431, 0.9736, 0.3628, 0.9956, 0.1431, 0.9956, 0.1431, 0.9736, 0.1431, 0.9736, 0.3628, 0.9736, 0.3628, 0.9956, 0.4199, 0.9956, 0.3628, 0.9956, 0.3628, 0.9736, 0.3628, 0.9736, 0.4199, 0.9736, 0.4199, 0.9956, 0.6045, 0.9956, 0.4199, 0.9956, 0.4199, 0.9736, 0.1431, 0.9736, 0.06885, 0.9429, 0.1431, 0.9429, 0.4199, 0.9736, 0.6045, 0.9736, 0.6045, 0.9956, 0.6045, 0.9956, 0.6045, 0.9736, 0.6763, 0.9956, 0.6763, 0.9956, 0.6045, 0.9736, 0.6045, 0.9429, 0.6763, 0.9956, 0.6045, 0.9429, 0.6763, 0.9429, 0.7251, 0.9956, 0.6763, 0.9956, 0.6763, 0.9429, 0.7251, 0.9956, 0.6763, 0.9429, 0.7251, 0.9429, 0.7632, 0.9956, 0.7251, 0.9956, 0.7251, 0.9429, 0.7632, 0.9956, 0.7251, 0.9429, 0.7632, 0.9429, 0.7632, 0.9956, 0.7632, 0.9429, 0.8164, 0.9429, 0.8164, 0.9956, 0.7632, 0.9956, 0.8164, 0.9429, 0.8164, 0.9956, 0.8164, 0.9429, 0.9023, 0.9429, 0.9023, 0.9956, 0.8164, 0.9956, 0.9023, 0.9429, 0.2524, 0.2993, 0.2461, 0.2446, 0.2915, 0.228, 0.3169, 0.3809, 0.2524, 0.2993, 0.2915, 0.228, 0.3169, 0.3809, 0.271, 0.354, 0.2524, 0.2993, 0.3477, 0.2583, 0.3169, 0.3809, 0.2915, 0.228, 0.3477, 0.2583, 0.3633, 0.2944, 0.3169, 0.3809, 0.3633, 0.2944, 0.3911, 0.3374, 0.3169, 0.3809, 0.3911, 0.3374, 0.3579, 0.3794, 0.3169, 0.3809, 0.3633, 0.2944, 0.3911, 0.3018, 0.3911, 0.3374, 0.09131, 0.3389, 0.04639, 0.2827, 0.04688, 0.2339, 0.09131, 0.3389, 0.04688, 0.2339, 0.08398, 0.2241, 0.2417, 0.1572, 0.09131, 0.3389, 0.08398, 0.2241, 0.2417, 0.1572, 0.2334, 0.231, 0.09131, 0.3389, 0.09131, 0.3389, 0.2334, 0.231, 0.2612, 0.4492, 0.2612, 0.4492, 0.2124, 0.478, 0.09131, 0.3389, 0.2417, 0.1572, 0.08398, 0.2241, 0.105, 0.1758, 0.1807, 0.1353, 0.2417, 0.1572, 0.105, 0.1758, 0.459, 0.05908, 0.6772, 0.08691, 0.6035, 0.1123, 0.459, 0.05908, 0.6035, 0.1123, 0.5674, 0.1738, 0.459, 0.05908, 0.5674, 0.1738, 0.4302, 0.1079, 0.5674, 0.1738, 0.5693, 0.2295, 0.4302, 0.1079, 0.5498, 0.4536, 0.5498, 0.3916, 0.5498, 0.4536, 0.5732, 0.5435, 0.5654, 0.6123, 0.5591, 0.6768, 0.5654, 0.6123, 0.5732, 0.5435, 0.2178, 0.6353, 0.1934, 0.6099, 0.2178, 0.6353, 0.2329, 0.688, 0.2305, 0.7305, 0.2134, 0.7622, 0.2305, 0.7305, 0.2329, 0.688, 0.5454, 0.6909, 0.5591, 0.6768, 0.5654, 0.6123, 0.5337, 0.4565, 0.5498, 0.4536, 0.5498, 0.3916, 0.5571, 0.5469, 0.5498, 0.4536, 0.5337, 0.4565, 0.5571, 0.5469, 0.5732, 0.5435, 0.5498, 0.4536, 0.5474, 0.6167, 0.5732, 0.5435, 0.5571, 0.5469, 0.5474, 0.6167, 0.5654, 0.6123, 0.5732, 0.5435, 0.5454, 0.6909, 0.5654, 0.6123, 0.5474, 0.6167, 0.5474, 0.6167, 0.4834, 0.6509, 0.5454, 0.6909, 0.5454, 0.6909, 0.4834, 0.6509, 0.4917, 0.7373, 0.4834, 0.6509, 0.4365, 0.6797, 0.4917, 0.7373, 0.4917, 0.7373, 0.4365, 0.6797, 0.3511, 0.7622, 0.5337, 0.4565, 0.5498, 0.3916, 0.5244, 0.3857, 0.5244, 0.3857, 0.4731, 0.3984, 0.5337, 0.4565, 0.5337, 0.4565, 0.4731, 0.3984, 0.4849, 0.4707, 0.4819, 0.541, 0.5337, 0.4565, 0.4849, 0.4707, 0.5337, 0.4565, 0.4819, 0.541, 0.5571, 0.5469, 0.4834, 0.6509, 0.5571, 0.5469, 0.4819, 0.541, 0.5571, 0.5469, 0.4834, 0.6509, 0.5474, 0.6167, 0.4731, 0.3984, 0.3755, 0.4438, 0.4849, 0.4707, 0.4849, 0.4707, 0.3755, 0.4438, 0.4009, 0.4985, 0.4849, 0.4707, 0.4009, 0.4985, 0.4819, 0.541, 0.4819, 0.541, 0.4009, 0.4985, 0.4175, 0.5796, 0.4819, 0.541, 0.4175, 0.5796, 0.4834, 0.6509, 0.4834, 0.6509, 0.4175, 0.5796, 0.4365, 0.6797, 0.4365, 0.6797, 0.4175, 0.5796, 0.3286, 0.6133, 0.4365, 0.6797, 0.3286, 0.6133, 0.3472, 0.6846, 0.3511, 0.7622, 0.4365, 0.6797, 0.3472, 0.6846, 0.3003, 0.689, 0.3511, 0.7622, 0.3472, 0.6846, 0.3511, 0.7622, 0.3003, 0.689, 0.29, 0.7466, 0.4009, 0.4985, 0.3755, 0.4438, 0.3042, 0.4897, 0.4009, 0.4985, 0.3042, 0.4897, 0.3438, 0.5332, 0.4175, 0.5796, 0.4009, 0.4985, 0.3438, 0.5332, 0.4175, 0.5796, 0.3438, 0.5332, 0.3286, 0.6133, 0.3438, 0.5332, 0.3022, 0.5654, 0.3286, 0.6133, 0.3022, 0.5654, 0.313, 0.6309, 0.3286, 0.6133, 0.313, 0.6309, 0.3472, 0.6846, 0.3286, 0.6133, 0.3472, 0.6846, 0.313, 0.6309, 0.3003, 0.689, 0.3042, 0.4897, 0.2651, 0.5308, 0.3438, 0.5332, 0.3438, 0.5332, 0.2651, 0.5308, 0.3022, 0.5654, 0.5474, 0.6167, 0.5732, 0.5435, 0.5654, 0.6123, 0.5474, 0.6167, 0.5571, 0.5469, 0.5732, 0.5435, 0.5571, 0.5469, 0.5498, 0.4536, 0.5732, 0.5435, 0.5571, 0.5469, 0.5337, 0.4565, 0.5498, 0.4536, 0.5337, 0.4565, 0.5498, 0.3916, 0.5498, 0.4536, 0.5337, 0.4565, 0.5244, 0.3857, 0.5498, 0.3916, 0.5454, 0.6909, 0.5654, 0.6123, 0.5591, 0.6768, 0.5454, 0.6909, 0.5474, 0.6167, 0.5654, 0.6123, 0.5474, 0.6167, 0.5454, 0.6909, 0.4834, 0.6509, 0.5571, 0.5469, 0.5474, 0.6167, 0.4834, 0.6509, 0.4834, 0.6509, 0.4819, 0.541, 0.5571, 0.5469, 0.5337, 0.4565, 0.5571, 0.5469, 0.4819, 0.541, 0.4819, 0.541, 0.4849, 0.4707, 0.5337, 0.4565, 0.5337, 0.4565, 0.4849, 0.4707, 0.4731, 0.3984, 0.5244, 0.3857, 0.5337, 0.4565, 0.4731, 0.3984, 0.5454, 0.6909, 0.4917, 0.7373, 0.4834, 0.6509, 0.4834, 0.6509, 0.4917, 0.7373, 0.4365, 0.6797, 0.4834, 0.6509, 0.4365, 0.6797, 0.4175, 0.5796, 0.4819, 0.541, 0.4834, 0.6509, 0.4175, 0.5796, 0.4819, 0.541, 0.4175, 0.5796, 0.4009, 0.4985, 0.4849, 0.4707, 0.4819, 0.541, 0.4009, 0.4985, 0.4849, 0.4707, 0.4009, 0.4985, 0.3755, 0.4438, 0.4731, 0.3984, 0.4849, 0.4707, 0.3755, 0.4438, 0.4917, 0.7373, 0.3511, 0.7622, 0.4365, 0.6797, 0.3511, 0.7622, 0.3472, 0.6846, 0.4365, 0.6797, 0.4365, 0.6797, 0.3472, 0.6846, 0.3286, 0.6133, 0.4365, 0.6797, 0.3286, 0.6133, 0.4175, 0.5796, 0.4175, 0.5796, 0.3286, 0.6133, 0.3438, 0.5332, 0.4175, 0.5796, 0.3438, 0.5332, 0.4009, 0.4985, 0.4009, 0.4985, 0.3438, 0.5332, 0.3042, 0.4897, 0.4009, 0.4985, 0.3042, 0.4897, 0.3755, 0.4438, 0.3003, 0.689, 0.3472, 0.6846, 0.3511, 0.7622, 0.3472, 0.6846, 0.3003, 0.689, 0.313, 0.6309, 0.313, 0.6309, 0.3286, 0.6133, 0.3472, 0.6846, 0.3022, 0.5654, 0.3286, 0.6133, 0.313, 0.6309, 0.3438, 0.5332, 0.3286, 0.6133, 0.3022, 0.5654, 0.3438, 0.5332, 0.3022, 0.5654, 0.2651, 0.5308, 0.3042, 0.4897, 0.3438, 0.5332, 0.2651, 0.5308, 0.3511, 0.7622, 0.29, 0.7466, 0.3003, 0.689, 0.5347, 0.7397, 0.5249, 0.7266, 0.499, 0.7529, 0.499, 0.7529, 0.5093, 0.7656, 0.5347, 0.7397, 0.7095, 0.7236, 0.5347, 0.7397, 0.5093, 0.7656, 0.5332, 0.7236, 0.5347, 0.7397, 0.7095, 0.7236, 0.7095, 0.7236, 0.7041, 0.6958, 0.5332, 0.7236, 0.5093, 0.7656, 0.7236, 0.7656, 0.7095, 0.7236, 0.7334, 0.7085, 0.7095, 0.7236, 0.7236, 0.7656, 0.7236, 0.7656, 0.7495, 0.7573, 0.7334, 0.7085, 0.499, 0.7529, 0.5249, 0.7266, 0.5347, 0.7397, 0.5347, 0.7397, 0.5093, 0.7656, 0.499, 0.7529, 0.5093, 0.7656, 0.5347, 0.7397, 0.7095, 0.7236, 0.7095, 0.7236, 0.7236, 0.7656, 0.5093, 0.7656, 0.7236, 0.7656, 0.7095, 0.7236, 0.7334, 0.7085, 0.7334, 0.7085, 0.7495, 0.7573, 0.7236, 0.7656, 0.7095, 0.7236, 0.5347, 0.7397, 0.5332, 0.7236, 0.5332, 0.7236, 0.7041, 0.6958, 0.7095, 0.7236, 0.2178, 0.6353, 0.1973, 0.6001, 0.1934, 0.6099, 0.1973, 0.6001, 0.2178, 0.6353, 0.2266, 0.6279, 0.2329, 0.688, 0.2266, 0.6279, 0.2178, 0.6353, 0.2266, 0.6279, 0.2329, 0.688, 0.2446, 0.6855, 0.2305, 0.7305, 0.2446, 0.6855, 0.2329, 0.688, 0.2446, 0.6855, 0.2305, 0.7305, 0.2515, 0.7383, 0.2134, 0.7622, 0.2515, 0.7383, 0.2305, 0.7305, 0.2515, 0.7383, 0.2134, 0.7622, 0.2241, 0.7764, 0.2305, 0.7305, 0.2329, 0.688, 0.2446, 0.6855, 0.2446, 0.6855, 0.2515, 0.7383, 0.2305, 0.7305, 0.2134, 0.7622, 0.2305, 0.7305, 0.2515, 0.7383, 0.2515, 0.7383, 0.2241, 0.7764, 0.2134, 0.7622, 0.2178, 0.6353, 0.1934, 0.6099, 0.1973, 0.6001, 0.1973, 0.6001, 0.2266, 0.6279, 0.2178, 0.6353, 0.2329, 0.688, 0.2178, 0.6353, 0.2266, 0.6279, 0.2266, 0.6279, 0.2446, 0.6855, 0.2329, 0.688, 0.4365, 0.02197, 0.4365, 0.04199, 0.6118, 0.04004, 0.6118, 0.04004, 0.6118, 0.02393, 0.4365, 0.02197, 0.7017, 0.01562, 0.6118, 0.02393, 0.6118, 0.04004, 0.6118, 0.04004, 0.7017, 0.04883, 0.7017, 0.01562, 0.7017, 0.01562, 0.7017, 0.04883, 0.8477, 0.05322, 0.8477, 0.05322, 0.8477, 0.01123, 0.7017, 0.01562, 0.8149, 0.2402, 0.748, 0.1016, 0.9292, 0.03711, 0.9292, 0.03711, 0.9028, 0.2109, 0.8149, 0.2402, 0.8149, 0.2402, 0.9028, 0.2109, 0.9292, 0.03711, 0.9292, 0.03711, 0.748, 0.1016, 0.8149, 0.2402, 0.6118, 0.04004, 0.4365, 0.04199, 0.4365, 0.02197, 0.4365, 0.02197, 0.6118, 0.02393, 0.6118, 0.04004, 0.6118, 0.04004, 0.6118, 0.02393, 0.7017, 0.01562, 0.7017, 0.01562, 0.7017, 0.04883, 0.6118, 0.04004, 0.8477, 0.05322, 0.7017, 0.04883, 0.7017, 0.01562, 0.7017, 0.01562, 0.8477, 0.01123, 0.8477, 0.05322, 0.8149, 0.2402, 0.9028, 0.2109, 0.9292, 0.03711, 0.9292, 0.03711, 0.748, 0.1016, 0.8149, 0.2402, 0.8149, 0.2402, 0.748, 0.1016, 0.9292, 0.03711, 0.9292, 0.03711, 0.9028, 0.2109, 0.8149, 0.2402, 0.416, 0.06836, 0.438, 0.06836, 0.4204, 0.02588, 0.438, 0.06836, 0.416, 0.06836, 0.4048, 0.09473, 0.4048, 0.09473, 0.4204, 0.1108, 0.438, 0.06836, 0.4204, 0.1108, 0.4048, 0.09473, 0.3779, 0.106, 0.3779, 0.106, 0.3779, 0.1284, 0.4204, 0.1108, 0.3779, 0.1284, 0.3779, 0.106, 0.3511, 0.09473, 0.3511, 0.09473, 0.3354, 0.1108, 0.3779, 0.1284, 0.4204, 0.02588, 0.4048, 0.0415, 0.416, 0.06836, 0.4048, 0.09473, 0.416, 0.06836, 0.4048, 0.0415, 0.4048, 0.09473, 0.4048, 0.0415, 0.3511, 0.09473, 0.4048, 0.09473, 0.3511, 0.09473, 0.3779, 0.106, 0.4048, 0.0415, 0.4204, 0.02588, 0.3779, 0.007812, 0.3779, 0.007812, 0.3779, 0.03027, 0.4048, 0.0415, 0.4048, 0.0415, 0.3779, 0.03027, 0.3511, 0.0415, 0.4048, 0.0415, 0.3511, 0.0415, 0.3511, 0.09473, 0.3511, 0.0415, 0.3403, 0.06836, 0.3511, 0.09473, 0.3354, 0.1108, 0.3511, 0.09473, 0.3403, 0.06836, 0.3403, 0.06836, 0.3179, 0.06836, 0.3354, 0.1108, 0.3179, 0.06836, 0.3403, 0.06836, 0.3511, 0.0415, 0.3511, 0.0415, 0.3354, 0.02588, 0.3179, 0.06836, 0.3354, 0.02588, 0.3511, 0.0415, 0.3779, 0.03027, 0.3779, 0.03027, 0.3779, 0.007812, 0.3354, 0.02588, 0.4204, 0.02588, 0.438, 0.06836, 0.416, 0.06836, 0.4048, 0.09473, 0.416, 0.06836, 0.438, 0.06836, 0.4048, 0.09473, 0.4048, 0.0415, 0.416, 0.06836, 0.416, 0.06836, 0.4048, 0.0415, 0.4204, 0.02588, 0.3779, 0.007812, 0.4204, 0.02588, 0.4048, 0.0415, 0.4048, 0.0415, 0.3779, 0.03027, 0.3779, 0.007812, 0.3354, 0.02588, 0.3779, 0.007812, 0.3779, 0.03027, 0.3779, 0.03027, 0.3511, 0.0415, 0.3354, 0.02588, 0.3179, 0.06836, 0.3354, 0.02588, 0.3511, 0.0415, 0.438, 0.06836, 0.4204, 0.1108, 0.4048, 0.09473, 0.3779, 0.106, 0.4048, 0.09473, 0.4204, 0.1108, 0.4048, 0.09473, 0.3779, 0.106, 0.3511, 0.09473, 0.4048, 0.09473, 0.3511, 0.09473, 0.4048, 0.0415, 0.3511, 0.09473, 0.3511, 0.0415, 0.4048, 0.0415, 0.3511, 0.0415, 0.3779, 0.03027, 0.4048, 0.0415, 0.4204, 0.1108, 0.3779, 0.1284, 0.3779, 0.106, 0.3511, 0.09473, 0.3779, 0.106, 0.3779, 0.1284, 0.3779, 0.1284, 0.3354, 0.1108, 0.3511, 0.09473, 0.3403, 0.06836, 0.3511, 0.09473, 0.3354, 0.1108, 0.3511, 0.09473, 0.3403, 0.06836, 0.3511, 0.0415, 0.3511, 0.0415, 0.3403, 0.06836, 0.3179, 0.06836, 0.3354, 0.1108, 0.3179, 0.06836, 0.3403, 0.06836])
me_mesh.materials.append(mat_genericibl_1_3_renderstyle)
me_mesh.use_remesh_fix_poles = True
me_mesh.use_remesh_preserve_attributes = False
me_mesh.update()

# ---- objects
ob_mesh = bpy.data.objects.new('Mesh', me_mesh)
ob_light = bpy.data.objects.new('Light', light_light)
ob_camera = bpy.data.objects.new('Camera', cam_camera)

# ---- transforms, parenting, visibility, modifiers, constraints
ob_mesh.location = (0.002308, -0.03711, 0.3902)
ob_mesh.show_name = True
_vg = ob_mesh.vertex_groups.new(name='Bone10')
for _i, _w in zip([260, 261, 262, 263, 264], [0.03137, 0.04314, 0.04706, 0.09804, 0.2275]): _vg.add([_i], _w, 'REPLACE')
_vg = ob_mesh.vertex_groups.new(name='Bone09')
for _i, _w in zip([252, 253, 254, 255, 256, 257, 258, 259], [0.502, 0.502, 0.502, 0.502, 0.502, 0.502, 0.502, 0.498]): _vg.add([_i], _w, 'REPLACE')
_vg = ob_mesh.vertex_groups.new(name='Bone08')
for _i, _w in zip([205, 206, 207, 208, 209, 210, 211, 212, 213, 214, 215, 216, 217, 218, 219, 220, 221, 222, 223, 224, 225, 226, 227, 228, 229, 230, 231, 232, 233, 234, 235, 236, 237, 238, 239, 240, 241, 242, 243, 244, 245, 252, 253, 254, 255, 256, 257, 258, 259, 260, 261, 262, 263, 264, 265, 266], [1.0, 1.0, 1.0, 1.0, 1.0, 1.0, 1.0, 1.0, 1.0, 1.0, 1.0, 1.0, 1.0, 1.0, 1.0, 1.0, 1.0, 1.0, 1.0, 1.0, 1.0, 1.0, 1.0, 1.0, 1.0, 1.0, 1.0, 1.0, 1.0, 1.0, 1.0, 1.0, 1.0, 1.0, 1.0, 1.0, 1.0, 1.0, 1.0, 1.0, 1.0, 0.498, 0.498, 0.498, 0.498, 0.498, 0.498, 0.498, 0.502, 0.9686, 0.9569, 0.9529, 0.902, 0.7725, 0.3333, 0.3373]): _vg.add([_i], _w, 'REPLACE')
_vg = ob_mesh.vertex_groups.new(name='Bone29')
_vg = ob_mesh.vertex_groups.new(name='Bone27')
for _i, _w in zip([3, 4, 5, 6, 7, 8, 9, 10, 11, 12, 13, 14, 15, 16, 17, 18, 19, 20, 21, 22, 23, 24, 25, 26, 27, 28, 29, 30, 31, 32, 33, 34, 35, 246, 247, 248, 249, 250, 251, 265, 266], [1.0, 1.0, 1.0, 1.0, 1.0, 1.0, 1.0, 1.0, 1.0, 1.0, 1.0, 1.0, 1.0, 1.0, 1.0, 1.0, 1.0, 1.0, 1.0, 1.0, 1.0, 1.0, 1.0, 1.0, 1.0, 1.0, 1.0, 1.0, 1.0, 1.0, 1.0, 1.0, 1.0, 0.7569, 0.7412, 0.7333, 0.498, 0.498, 0.498, 0.498, 0.4941]): _vg.add([_i], _w, 'REPLACE')
_vg = ob_mesh.vertex_groups.new(name='Bone25')
for _i, _w in zip([0, 1, 2, 246, 247, 248, 249, 250, 251, 265, 266], [1.0, 1.0, 1.0, 0.2431, 0.2588, 0.2667, 0.502, 0.502, 0.502, 0.1686, 0.1686]): _vg.add([_i], _w, 'REPLACE')
_vg = ob_mesh.vertex_groups.new(name='Bone28')
_vg = ob_mesh.vertex_groups.new(name='Bone26')
_vg = ob_mesh.vertex_groups.new(name='connectBone04')
_vg = ob_mesh.vertex_groups.new(name='Bone17')
_vg = ob_mesh.vertex_groups.new(name='connectBone03')
_vg = ob_mesh.vertex_groups.new(name='Bone18')
_vg = ob_mesh.vertex_groups.new(name='Bone19')
_vg = ob_mesh.vertex_groups.new(name='Bone20')
_vg = ob_mesh.vertex_groups.new(name='Bone21')
_vg = ob_mesh.vertex_groups.new(name='Bone22')
_vg = ob_mesh.vertex_groups.new(name='Bone23')
_vg = ob_mesh.vertex_groups.new(name='Bone06')
_vg = ob_mesh.vertex_groups.new(name='connectBone02')
_vg.add([119, 120, 121, 122, 123, 124, 125, 126, 127, 128, 129, 130, 131, 132, 133, 134, 135, 136, 137, 138, 139, 140, 141, 142, 143, 144, 145, 146, 147, 148, 149, 150, 151, 152, 153, 154, 155, 156, 157, 158, 159, 160, 161, 162], 1.0, 'REPLACE')
_vg = ob_mesh.vertex_groups.new(name='connectBone01')
_vg.add([36, 37, 38, 39, 40, 41, 42, 43, 44, 45, 46, 47, 48, 49, 50, 51, 52, 53, 54, 55, 56, 57, 58, 59, 60, 61, 62, 63, 64, 65, 66, 67, 68, 69, 70, 71, 72, 73, 74, 75, 76, 77], 1.0, 'REPLACE')
_vg = ob_mesh.vertex_groups.new(name='Bone01')
_vg.add([78, 79, 80, 81, 82, 83, 84, 85, 86, 87, 88, 89, 90, 91, 92, 93, 94, 95, 96, 97, 98], 1.0, 'REPLACE')
_vg = ob_mesh.vertex_groups.new(name='Bone12(mirrored)')
_vg = ob_mesh.vertex_groups.new(name='Bone06(mirrored)')
_vg = ob_mesh.vertex_groups.new(name='Bone01(mirrored)')
_vg.add([163, 164, 165, 166, 167, 168, 169, 170, 171, 172, 173, 174, 175, 176, 177, 178, 179, 180, 181, 182, 183, 184], 1.0, 'REPLACE')
_vg = ob_mesh.vertex_groups.new(name='Bone02')
_vg.add([99, 100, 101, 102, 103, 104, 105, 106, 107, 108, 109, 110, 111, 112, 113, 114, 115, 116, 117, 118], 1.0, 'REPLACE')
_vg = ob_mesh.vertex_groups.new(name='Bone12')
_vg = ob_mesh.vertex_groups.new(name='Bone05(mirrored)')
_vg = ob_mesh.vertex_groups.new(name='Bone03(mirrored)')
_vg = ob_mesh.vertex_groups.new(name='Bone02(mirrored)')
_vg.add([185, 186, 187, 188, 189, 190, 191, 192, 193, 194, 195, 196, 197, 198, 199, 200, 201, 202, 203, 204], 1.0, 'REPLACE')
_vg = ob_mesh.vertex_groups.new(name='Bone03')
_vg = ob_mesh.vertex_groups.new(name='Bone05')
_vg = ob_mesh.vertex_groups.new(name='Bone14')
_vg = ob_mesh.vertex_groups.new(name='Bone15')
_vg = ob_mesh.vertex_groups.new(name='Bone14(mirrored)')
_vg = ob_mesh.vertex_groups.new(name='Bone15(mirrored)')
_m = ob_mesh.modifiers.new('UseArmature', 'ARMATURE')
_m = ob_mesh.modifiers.new('EdgeSplit', 'EDGE_SPLIT')
_m.use_edge_angle = False
ob_light.location = (4.076, 1.005, 5.904)
ob_light.rotation_euler = (0.6503, 0.05522, 1.866)
ob_light.lock_rotations_4d = False
ob_light.empty_display_type = 'ARROWS'
ob_light.color = (0.0, 0.0, 0.0, 0.0)
ob_light.lineart.crease_threshold = 0.0
ob_camera.location = (7.359, -6.926, 4.958)
ob_camera.rotation_euler = (1.109, 0.0, 0.8149)
ob_camera.lock_rotations_4d = False
ob_camera.empty_display_type = 'ARROWS'
ob_camera.color = (0.0, 0.0, 0.0, 0.0)
ob_camera.display_type = 'WIRE'
ob_camera.lineart.crease_threshold = 0.0

# ---- collection membership
scene.collection.objects.link(ob_mesh)
col_collection.objects.link(ob_light)
col_collection.objects.link(ob_camera)

# ---- scene / render settings (as saved in the file)
scene.camera = ob_camera
scene.frame_start = 0; scene.frame_end = 89; scene.frame_set(2)
scene.render.engine = 'BLENDER_EEVEE_NEXT'
scene.render.fps = 30
scene.cycles.sampling_pattern = 'TABULATED_SOBOL'
scene.cycles.use_light_tree = False
scene.view_settings.view_transform = 'Filmic'
bpy.context.view_layer.update()
